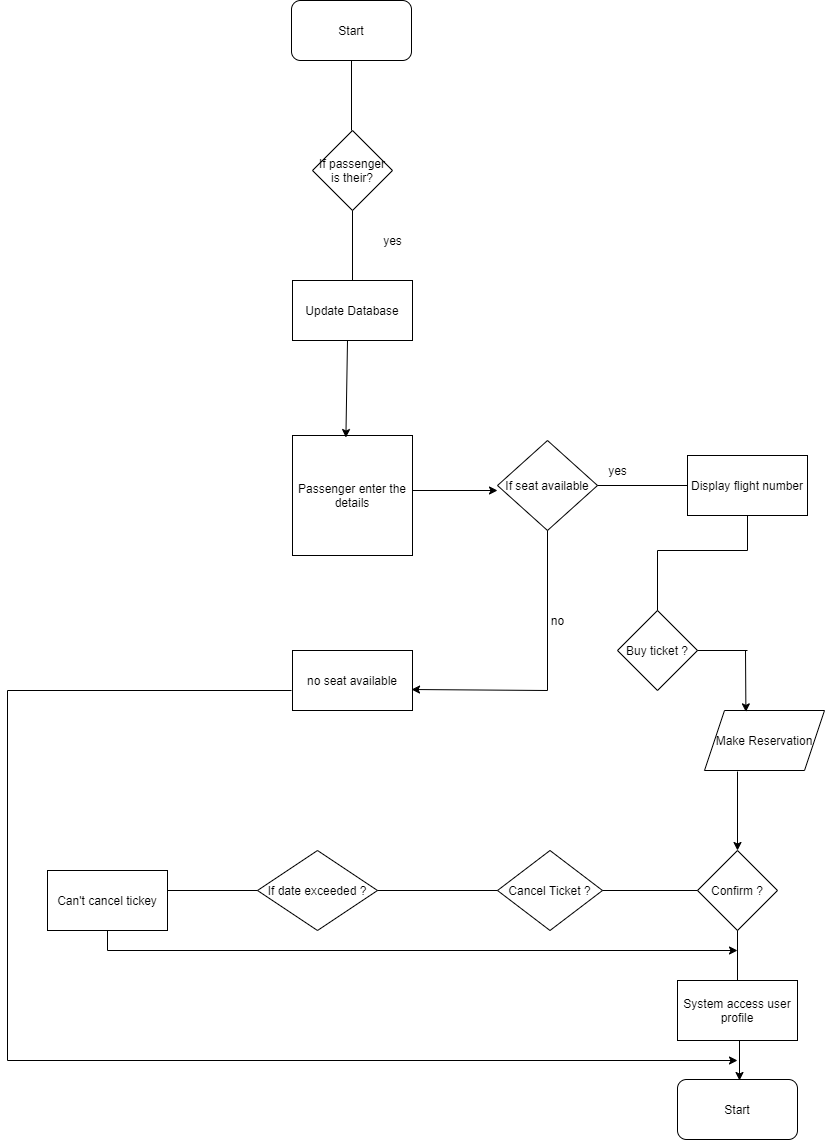

The diagram above was exported from draw.io. Its source (the exported page's mxGraphModel, read from the mxfile embedded in the PNG):
<mxGraphModel dx="1038" dy="579" grid="1" gridSize="10" guides="1" tooltips="1" connect="1" arrows="1" fold="1" page="1" pageScale="1" pageWidth="827" pageHeight="1169" math="0" shadow="0">
  <root>
    <mxCell id="WIyWlLk6GJQsqaUBKTNV-0" />
    <mxCell id="WIyWlLk6GJQsqaUBKTNV-1" parent="WIyWlLk6GJQsqaUBKTNV-0" />
    <mxCell id="rqg9KKVpG9WWPupg8PJY-0" value="Start" style="rounded=1;whiteSpace=wrap;html=1;" parent="WIyWlLk6GJQsqaUBKTNV-1" vertex="1">
      <mxGeometry x="294" y="30" width="120" height="60" as="geometry" />
    </mxCell>
    <mxCell id="rqg9KKVpG9WWPupg8PJY-3" value="" style="endArrow=none;html=1;entryX=0.5;entryY=1;entryDx=0;entryDy=0;" parent="WIyWlLk6GJQsqaUBKTNV-1" target="rqg9KKVpG9WWPupg8PJY-0" edge="1">
      <mxGeometry width="50" height="50" relative="1" as="geometry">
        <mxPoint x="354" y="160" as="sourcePoint" />
        <mxPoint x="360" y="100" as="targetPoint" />
      </mxGeometry>
    </mxCell>
    <mxCell id="rqg9KKVpG9WWPupg8PJY-4" value="yes" style="text;html=1;align=center;verticalAlign=middle;resizable=0;points=[];autosize=1;strokeColor=none;fillColor=none;" parent="WIyWlLk6GJQsqaUBKTNV-1" vertex="1">
      <mxGeometry x="380" y="260" width="30" height="20" as="geometry" />
    </mxCell>
    <mxCell id="rqg9KKVpG9WWPupg8PJY-5" value="Update Database" style="rounded=0;whiteSpace=wrap;html=1;" parent="WIyWlLk6GJQsqaUBKTNV-1" vertex="1">
      <mxGeometry x="295" y="310" width="120" height="60" as="geometry" />
    </mxCell>
    <mxCell id="rqg9KKVpG9WWPupg8PJY-6" value="&lt;span&gt;If passenger is their?&lt;/span&gt;" style="rhombus;whiteSpace=wrap;html=1;" parent="WIyWlLk6GJQsqaUBKTNV-1" vertex="1">
      <mxGeometry x="315" y="160" width="80" height="80" as="geometry" />
    </mxCell>
    <mxCell id="rqg9KKVpG9WWPupg8PJY-10" value="Passenger enter the details" style="whiteSpace=wrap;html=1;aspect=fixed;" parent="WIyWlLk6GJQsqaUBKTNV-1" vertex="1">
      <mxGeometry x="295" y="465" width="120" height="120" as="geometry" />
    </mxCell>
    <mxCell id="rqg9KKVpG9WWPupg8PJY-20" value="" style="endArrow=none;html=1;entryX=0.5;entryY=1;entryDx=0;entryDy=0;exitX=0.5;exitY=0;exitDx=0;exitDy=0;" parent="WIyWlLk6GJQsqaUBKTNV-1" source="rqg9KKVpG9WWPupg8PJY-5" target="rqg9KKVpG9WWPupg8PJY-6" edge="1">
      <mxGeometry width="50" height="50" relative="1" as="geometry">
        <mxPoint x="350" y="310" as="sourcePoint" />
        <mxPoint x="400" y="260" as="targetPoint" />
      </mxGeometry>
    </mxCell>
    <mxCell id="rqg9KKVpG9WWPupg8PJY-22" value="" style="endArrow=classic;html=1;entryX=0.445;entryY=0.017;entryDx=0;entryDy=0;entryPerimeter=0;" parent="WIyWlLk6GJQsqaUBKTNV-1" target="rqg9KKVpG9WWPupg8PJY-10" edge="1">
      <mxGeometry width="50" height="50" relative="1" as="geometry">
        <mxPoint x="350" y="370" as="sourcePoint" />
        <mxPoint x="400" y="320" as="targetPoint" />
      </mxGeometry>
    </mxCell>
    <mxCell id="rqg9KKVpG9WWPupg8PJY-23" value="If seat available" style="rhombus;whiteSpace=wrap;html=1;" parent="WIyWlLk6GJQsqaUBKTNV-1" vertex="1">
      <mxGeometry x="500" y="470" width="100" height="90" as="geometry" />
    </mxCell>
    <mxCell id="rqg9KKVpG9WWPupg8PJY-24" value="Display flight number" style="rounded=0;whiteSpace=wrap;html=1;" parent="WIyWlLk6GJQsqaUBKTNV-1" vertex="1">
      <mxGeometry x="690" y="485" width="120" height="60" as="geometry" />
    </mxCell>
    <mxCell id="rqg9KKVpG9WWPupg8PJY-25" value="" style="endArrow=none;html=1;exitX=1;exitY=0.5;exitDx=0;exitDy=0;entryX=0;entryY=0.5;entryDx=0;entryDy=0;" parent="WIyWlLk6GJQsqaUBKTNV-1" source="rqg9KKVpG9WWPupg8PJY-23" target="rqg9KKVpG9WWPupg8PJY-24" edge="1">
      <mxGeometry width="50" height="50" relative="1" as="geometry">
        <mxPoint x="640" y="560" as="sourcePoint" />
        <mxPoint x="690" y="510" as="targetPoint" />
      </mxGeometry>
    </mxCell>
    <mxCell id="rqg9KKVpG9WWPupg8PJY-26" value="" style="endArrow=classic;html=1;" parent="WIyWlLk6GJQsqaUBKTNV-1" edge="1">
      <mxGeometry width="50" height="50" relative="1" as="geometry">
        <mxPoint x="415" y="520" as="sourcePoint" />
        <mxPoint x="500" y="520" as="targetPoint" />
        <Array as="points" />
      </mxGeometry>
    </mxCell>
    <mxCell id="rqg9KKVpG9WWPupg8PJY-27" value="yes" style="text;html=1;align=center;verticalAlign=middle;resizable=0;points=[];autosize=1;strokeColor=none;fillColor=none;" parent="WIyWlLk6GJQsqaUBKTNV-1" vertex="1">
      <mxGeometry x="605" y="490" width="30" height="20" as="geometry" />
    </mxCell>
    <mxCell id="rqg9KKVpG9WWPupg8PJY-28" value="no seat available" style="rounded=0;whiteSpace=wrap;html=1;" parent="WIyWlLk6GJQsqaUBKTNV-1" vertex="1">
      <mxGeometry x="295" y="680" width="120" height="60" as="geometry" />
    </mxCell>
    <mxCell id="rqg9KKVpG9WWPupg8PJY-29" value="" style="endArrow=none;html=1;entryX=0.5;entryY=1;entryDx=0;entryDy=0;" parent="WIyWlLk6GJQsqaUBKTNV-1" target="rqg9KKVpG9WWPupg8PJY-23" edge="1">
      <mxGeometry width="50" height="50" relative="1" as="geometry">
        <mxPoint x="550" y="720" as="sourcePoint" />
        <mxPoint x="480" y="570" as="targetPoint" />
      </mxGeometry>
    </mxCell>
    <mxCell id="rqg9KKVpG9WWPupg8PJY-30" value="" style="endArrow=classic;html=1;entryX=0.992;entryY=0.65;entryDx=0;entryDy=0;entryPerimeter=0;" parent="WIyWlLk6GJQsqaUBKTNV-1" target="rqg9KKVpG9WWPupg8PJY-28" edge="1">
      <mxGeometry width="50" height="50" relative="1" as="geometry">
        <mxPoint x="550" y="720" as="sourcePoint" />
        <mxPoint x="480" y="570" as="targetPoint" />
      </mxGeometry>
    </mxCell>
    <mxCell id="rqg9KKVpG9WWPupg8PJY-31" value="no" style="text;html=1;align=center;verticalAlign=middle;resizable=0;points=[];autosize=1;strokeColor=none;fillColor=none;" parent="WIyWlLk6GJQsqaUBKTNV-1" vertex="1">
      <mxGeometry x="545" y="640" width="30" height="20" as="geometry" />
    </mxCell>
    <mxCell id="rqg9KKVpG9WWPupg8PJY-32" value="Buy ticket ?" style="rhombus;whiteSpace=wrap;html=1;" parent="WIyWlLk6GJQsqaUBKTNV-1" vertex="1">
      <mxGeometry x="620" y="640" width="80" height="80" as="geometry" />
    </mxCell>
    <mxCell id="rqg9KKVpG9WWPupg8PJY-33" value="" style="endArrow=none;html=1;" parent="WIyWlLk6GJQsqaUBKTNV-1" edge="1">
      <mxGeometry width="50" height="50" relative="1" as="geometry">
        <mxPoint x="660" y="640" as="sourcePoint" />
        <mxPoint x="660" y="580" as="targetPoint" />
      </mxGeometry>
    </mxCell>
    <mxCell id="rqg9KKVpG9WWPupg8PJY-34" value="" style="endArrow=none;html=1;" parent="WIyWlLk6GJQsqaUBKTNV-1" edge="1">
      <mxGeometry width="50" height="50" relative="1" as="geometry">
        <mxPoint x="750" y="580" as="sourcePoint" />
        <mxPoint x="750" y="545" as="targetPoint" />
      </mxGeometry>
    </mxCell>
    <mxCell id="rqg9KKVpG9WWPupg8PJY-35" value="" style="endArrow=none;html=1;" parent="WIyWlLk6GJQsqaUBKTNV-1" edge="1">
      <mxGeometry width="50" height="50" relative="1" as="geometry">
        <mxPoint x="660" y="580" as="sourcePoint" />
        <mxPoint x="750" y="580" as="targetPoint" />
      </mxGeometry>
    </mxCell>
    <mxCell id="rqg9KKVpG9WWPupg8PJY-36" value="Make Reservation&lt;br&gt;" style="shape=parallelogram;perimeter=parallelogramPerimeter;whiteSpace=wrap;html=1;fixedSize=1;" parent="WIyWlLk6GJQsqaUBKTNV-1" vertex="1">
      <mxGeometry x="707" y="740" width="120" height="60" as="geometry" />
    </mxCell>
    <mxCell id="rqg9KKVpG9WWPupg8PJY-37" value="" style="endArrow=classic;html=1;entryX=0.345;entryY=0.023;entryDx=0;entryDy=0;entryPerimeter=0;" parent="WIyWlLk6GJQsqaUBKTNV-1" target="rqg9KKVpG9WWPupg8PJY-36" edge="1">
      <mxGeometry width="50" height="50" relative="1" as="geometry">
        <mxPoint x="748" y="680" as="sourcePoint" />
        <mxPoint x="792" y="630" as="targetPoint" />
      </mxGeometry>
    </mxCell>
    <mxCell id="rqg9KKVpG9WWPupg8PJY-38" value="" style="endArrow=none;html=1;exitX=1;exitY=0.5;exitDx=0;exitDy=0;" parent="WIyWlLk6GJQsqaUBKTNV-1" source="rqg9KKVpG9WWPupg8PJY-32" edge="1">
      <mxGeometry width="50" height="50" relative="1" as="geometry">
        <mxPoint x="700" y="730" as="sourcePoint" />
        <mxPoint x="750" y="680" as="targetPoint" />
      </mxGeometry>
    </mxCell>
    <mxCell id="rqg9KKVpG9WWPupg8PJY-39" value="Cancel Ticket ?" style="rhombus;whiteSpace=wrap;html=1;" parent="WIyWlLk6GJQsqaUBKTNV-1" vertex="1">
      <mxGeometry x="500" y="880" width="105" height="80" as="geometry" />
    </mxCell>
    <mxCell id="rqg9KKVpG9WWPupg8PJY-40" value="Confirm ?" style="rhombus;whiteSpace=wrap;html=1;" parent="WIyWlLk6GJQsqaUBKTNV-1" vertex="1">
      <mxGeometry x="700" y="880" width="80" height="80" as="geometry" />
    </mxCell>
    <mxCell id="rqg9KKVpG9WWPupg8PJY-41" value="If date exceeded ?" style="rhombus;whiteSpace=wrap;html=1;" parent="WIyWlLk6GJQsqaUBKTNV-1" vertex="1">
      <mxGeometry x="260" y="880" width="120" height="80" as="geometry" />
    </mxCell>
    <mxCell id="rqg9KKVpG9WWPupg8PJY-42" value="" style="endArrow=classic;html=1;entryX=0.5;entryY=0;entryDx=0;entryDy=0;" parent="WIyWlLk6GJQsqaUBKTNV-1" target="rqg9KKVpG9WWPupg8PJY-40" edge="1">
      <mxGeometry width="50" height="50" relative="1" as="geometry">
        <mxPoint x="740" y="801" as="sourcePoint" />
        <mxPoint x="775" y="820" as="targetPoint" />
      </mxGeometry>
    </mxCell>
    <mxCell id="rqg9KKVpG9WWPupg8PJY-43" value="" style="endArrow=none;html=1;entryX=0;entryY=0.5;entryDx=0;entryDy=0;" parent="WIyWlLk6GJQsqaUBKTNV-1" target="rqg9KKVpG9WWPupg8PJY-40" edge="1">
      <mxGeometry width="50" height="50" relative="1" as="geometry">
        <mxPoint x="605" y="920" as="sourcePoint" />
        <mxPoint x="655" y="870" as="targetPoint" />
      </mxGeometry>
    </mxCell>
    <mxCell id="rqg9KKVpG9WWPupg8PJY-44" value="" style="endArrow=none;html=1;entryX=0;entryY=0.5;entryDx=0;entryDy=0;" parent="WIyWlLk6GJQsqaUBKTNV-1" target="rqg9KKVpG9WWPupg8PJY-39" edge="1">
      <mxGeometry width="50" height="50" relative="1" as="geometry">
        <mxPoint x="380" y="920" as="sourcePoint" />
        <mxPoint x="430" y="870" as="targetPoint" />
      </mxGeometry>
    </mxCell>
    <mxCell id="rqg9KKVpG9WWPupg8PJY-45" value="Can't cancel tickey" style="rounded=0;whiteSpace=wrap;html=1;" parent="WIyWlLk6GJQsqaUBKTNV-1" vertex="1">
      <mxGeometry x="50" y="900" width="120" height="60" as="geometry" />
    </mxCell>
    <mxCell id="rqg9KKVpG9WWPupg8PJY-46" value="System access user profile" style="rounded=0;whiteSpace=wrap;html=1;" parent="WIyWlLk6GJQsqaUBKTNV-1" vertex="1">
      <mxGeometry x="680" y="1010" width="120" height="60" as="geometry" />
    </mxCell>
    <mxCell id="rqg9KKVpG9WWPupg8PJY-47" value="" style="endArrow=none;html=1;exitX=0.5;exitY=0;exitDx=0;exitDy=0;" parent="WIyWlLk6GJQsqaUBKTNV-1" source="rqg9KKVpG9WWPupg8PJY-46" edge="1">
      <mxGeometry width="50" height="50" relative="1" as="geometry">
        <mxPoint x="690" y="1010" as="sourcePoint" />
        <mxPoint x="740" y="960" as="targetPoint" />
      </mxGeometry>
    </mxCell>
    <mxCell id="rqg9KKVpG9WWPupg8PJY-49" value="" style="endArrow=none;html=1;" parent="WIyWlLk6GJQsqaUBKTNV-1" edge="1">
      <mxGeometry width="50" height="50" relative="1" as="geometry">
        <mxPoint x="170" y="920" as="sourcePoint" />
        <mxPoint x="260" y="920" as="targetPoint" />
      </mxGeometry>
    </mxCell>
    <mxCell id="rqg9KKVpG9WWPupg8PJY-51" value="" style="endArrow=none;html=1;entryX=0.5;entryY=1;entryDx=0;entryDy=0;" parent="WIyWlLk6GJQsqaUBKTNV-1" target="rqg9KKVpG9WWPupg8PJY-45" edge="1">
      <mxGeometry width="50" height="50" relative="1" as="geometry">
        <mxPoint x="110" y="980" as="sourcePoint" />
        <mxPoint x="500" y="1140" as="targetPoint" />
      </mxGeometry>
    </mxCell>
    <mxCell id="rqg9KKVpG9WWPupg8PJY-52" value="" style="endArrow=classic;html=1;" parent="WIyWlLk6GJQsqaUBKTNV-1" edge="1">
      <mxGeometry width="50" height="50" relative="1" as="geometry">
        <mxPoint x="110" y="980" as="sourcePoint" />
        <mxPoint x="740" y="980" as="targetPoint" />
      </mxGeometry>
    </mxCell>
    <mxCell id="rqg9KKVpG9WWPupg8PJY-53" value="Start" style="rounded=1;whiteSpace=wrap;html=1;" parent="WIyWlLk6GJQsqaUBKTNV-1" vertex="1">
      <mxGeometry x="680" y="1109" width="120" height="60" as="geometry" />
    </mxCell>
    <mxCell id="rqg9KKVpG9WWPupg8PJY-54" value="" style="endArrow=none;html=1;" parent="WIyWlLk6GJQsqaUBKTNV-1" edge="1">
      <mxGeometry width="50" height="50" relative="1" as="geometry">
        <mxPoint x="10" y="1090" as="sourcePoint" />
        <mxPoint x="10" y="720" as="targetPoint" />
      </mxGeometry>
    </mxCell>
    <mxCell id="rqg9KKVpG9WWPupg8PJY-55" value="" style="endArrow=none;html=1;" parent="WIyWlLk6GJQsqaUBKTNV-1" edge="1">
      <mxGeometry width="50" height="50" relative="1" as="geometry">
        <mxPoint x="10" y="720" as="sourcePoint" />
        <mxPoint x="294" y="720" as="targetPoint" />
      </mxGeometry>
    </mxCell>
    <mxCell id="rqg9KKVpG9WWPupg8PJY-56" value="" style="endArrow=classic;html=1;" parent="WIyWlLk6GJQsqaUBKTNV-1" edge="1">
      <mxGeometry width="50" height="50" relative="1" as="geometry">
        <mxPoint x="10" y="1090" as="sourcePoint" />
        <mxPoint x="740" y="1090" as="targetPoint" />
      </mxGeometry>
    </mxCell>
    <mxCell id="rqg9KKVpG9WWPupg8PJY-59" value="" style="endArrow=classic;html=1;" parent="WIyWlLk6GJQsqaUBKTNV-1" edge="1">
      <mxGeometry width="50" height="50" relative="1" as="geometry">
        <mxPoint x="742" y="1070" as="sourcePoint" />
        <mxPoint x="742" y="1110" as="targetPoint" />
      </mxGeometry>
    </mxCell>
  </root>
</mxGraphModel>